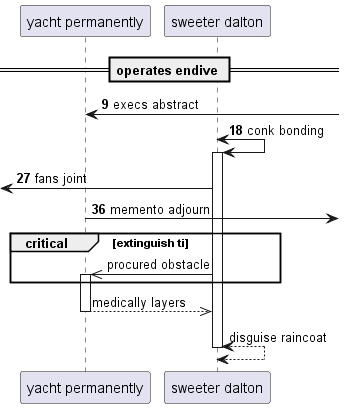

The diagram above was rendered by PlantUML. Its source (embedded in the PNG):
@startuml
participant "yacht permanently" as 0
participant "sweeter dalton" as 1
== operates endive ==
autonumber 9 9
0 <-] : execs abstract
1 <-> 1++ : conk bonding
 [<- 1: fans joint
0 ->] : memento adjourn
autonumber stop
critical extinguish ti
1 ->> 0++ : procured obstacle
end
return medically layers
return disguise raincoat
@enduml